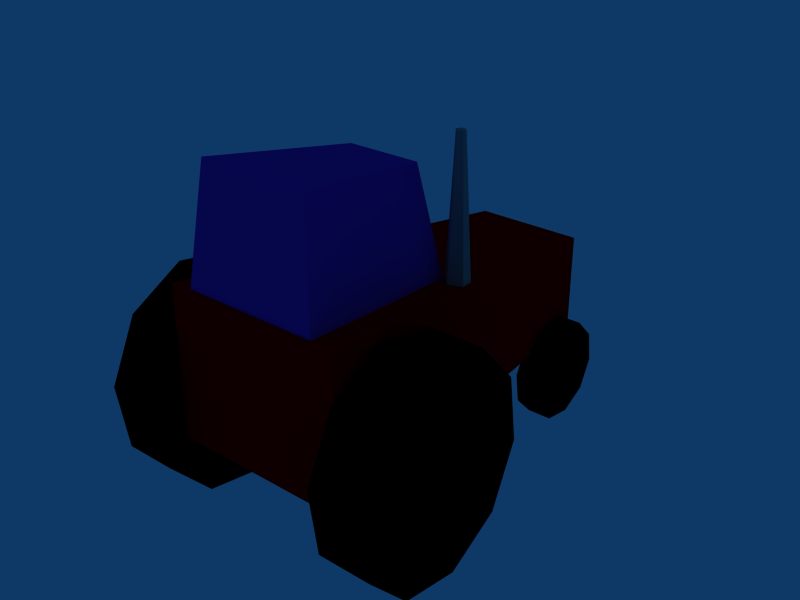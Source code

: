 # Source: tractor.blend  (saved by Blender 2.48.1; exported with 4.5.12 LTS)
import bpy
from mathutils import Matrix  # noqa: F401  (used for matrix-valued properties, if any)

bpy.ops.wm.read_factory_settings(use_empty=True)
scene = bpy.context.scene
scene.name = 'Scene'

# ---- collections
col_collection_1 = bpy.data.collections.new('Collection 1'); scene.collection.children.link(col_collection_1)

# ---- materials (node trees are filled in below, after node groups)
mat_material_006 = bpy.data.materials.new('Material.006')
mat_material_006.alpha_threshold = 0.0
mat_material_006.diffuse_color = (0.56, 0.56, 0.56, 1.0)
mat_material_006.roughness = 0.5
mat_material_006.line_color = (0.0, 0.0, 0.0, 1.0)
mat_material_008 = bpy.data.materials.new('Material.008')
mat_material_008.alpha_threshold = 0.0
mat_material_008.diffuse_color = (0.407, 0.1002, 0.7404, 1.0)
mat_material_008.roughness = 0.5
mat_material_008.line_color = (0.0, 0.0, 0.0, 1.0)
mat_material_004 = bpy.data.materials.new('Material.004')
mat_material_004.alpha_threshold = 0.0
mat_material_004.diffuse_color = (0.0, 0.0, 0.0, 1.0)
mat_material_004.roughness = 0.5
mat_material_004.line_color = (0.0, 0.0, 0.0, 1.0)
mat_material_005 = bpy.data.materials.new('Material.005')
mat_material_005.alpha_threshold = 0.0
mat_material_005.diffuse_color = (0.0, 0.0, 0.0, 1.0)
mat_material_005.roughness = 0.5
mat_material_005.line_color = (0.0, 0.0, 0.0, 1.0)
mat_material_002 = bpy.data.materials.new('Material.002')
mat_material_002.alpha_threshold = 0.0
mat_material_002.diffuse_color = (0.0, 0.0, 0.0, 1.0)
mat_material_002.roughness = 0.5
mat_material_002.line_color = (0.0, 0.0, 0.0, 1.0)
mat_material_001 = bpy.data.materials.new('Material.001')
mat_material_001.alpha_threshold = 0.0
mat_material_001.diffuse_color = (0.0, 0.0, 0.0, 1.0)
mat_material_001.roughness = 0.5
mat_material_001.line_color = (0.0, 0.0, 0.0, 1.0)
mat_material = bpy.data.materials.new('Material')
mat_material.alpha_threshold = 0.0
mat_material.diffuse_color = (1.0, 0.0, 0.0, 1.0)
mat_material.roughness = 0.5
mat_material.line_color = (0.0, 0.0, 0.0, 1.0)

# ---- material node trees

# ---- world
world_world = bpy.data.worlds.new('World'); scene.world = world_world
world_world.color = (0.05656, 0.2208, 0.4)
world_world.use_sun_shadow = False
world_world.sun_shadow_jitter_overblur = 0.0
world_world.cycles.sampling_method = 'MANUAL'
world_world.cycles.sample_map_resolution = 256

# ---- meshes
me_cylinder_004 = bpy.data.meshes.new('Cylinder.004')
me_cylinder_004.from_pydata([(0.2558, 0.2558, 0.01136), (0.3224, -0.1642, 0.01136), (-0.0566, -0.3573, 0.01136), (-0.3573, -0.0566, 0.01136), (-0.1642, 0.3224, 0.01136), (0.7071, 0.7071, 1.0), (0.891, -0.454, 1.0), (-0.1564, -0.9877, 1.0), (-0.9877, -0.1564, 1.0), (-0.454, 0.891, 1.0), (-1.902e-08, -1.902e-08, 0.01136), (0.0, 0.0, 1.0)], [], [(10, 0, 1), (11, 6, 5), (10, 1, 2), (11, 7, 6), (10, 2, 3), (11, 8, 7), (10, 3, 4), (11, 9, 8), (4, 0, 10), (11, 5, 9), (0, 5, 6, 1), (1, 6, 7, 2), (2, 7, 8, 3), (3, 8, 9, 4), (5, 0, 4, 9)])
me_cylinder_004.materials.append(mat_material_006)
me_cylinder_004.use_remesh_preserve_volume = False
me_cylinder_004.use_remesh_preserve_attributes = False
me_cylinder_004.use_mirror_vertex_groups = False
me_cylinder_004.update()
me_cube_004 = bpy.data.meshes.new('Cube.004')
me_cube_004.from_pydata([(0.5452, 1.459, -1.262), (0.8174, -0.8174, -1.0), (-0.8174, -0.8174, -1.0), (-0.5452, 1.459, -1.262), (0.4338, 1.14, 0.6003), (0.6505, -0.6505, 1.0), (-0.6505, -0.6505, 1.0), (-0.4338, 1.14, 0.6003)], [], [(0, 1, 2, 3), (4, 7, 6, 5), (0, 4, 5, 1), (1, 5, 6, 2), (2, 6, 7, 3), (4, 0, 3, 7)])
me_cube_004.materials.append(mat_material_008)
me_cube_004.use_remesh_preserve_volume = False
me_cube_004.use_remesh_preserve_attributes = False
me_cube_004.use_mirror_vertex_groups = False
me_cube_004.update()
me_cylinder_003 = bpy.data.meshes.new('Cylinder.003')
me_cylinder_003.from_pydata([(0.7071, 0.7071, -1.0), (0.9877, 0.1564, -1.0), (0.891, -0.454, -1.0), (0.454, -0.891, -1.0), (-0.1564, -0.9877, -1.0), (-0.7071, -0.7071, -1.0), (-0.9877, -0.1564, -1.0), (-0.891, 0.454, -1.0), (-0.454, 0.891, -1.0), (0.1564, 0.9877, -1.0), (0.7071, 0.7071, 1.0), (0.9877, 0.1564, 1.0), (0.891, -0.454, 1.0), (0.454, -0.891, 1.0), (-0.1564, -0.9877, 1.0), (-0.7071, -0.7071, 1.0), (-0.9877, -0.1564, 1.0), (-0.891, 0.454, 1.0), (-0.454, 0.891, 1.0), (0.1564, 0.9877, 1.0), (0.0, 0.0, -1.0), (0.0, 0.0, 1.0)], [], [(20, 0, 1), (21, 11, 10), (20, 1, 2), (21, 12, 11), (20, 2, 3), (21, 13, 12), (20, 3, 4), (21, 14, 13), (20, 4, 5), (21, 15, 14), (20, 5, 6), (21, 16, 15), (20, 6, 7), (21, 17, 16), (20, 7, 8), (21, 18, 17), (20, 8, 9), (21, 19, 18), (9, 0, 20), (21, 10, 19), (0, 10, 11, 1), (1, 11, 12, 2), (2, 12, 13, 3), (3, 13, 14, 4), (4, 14, 15, 5), (5, 15, 16, 6), (6, 16, 17, 7), (7, 17, 18, 8), (8, 18, 19, 9), (10, 0, 9, 19)])
me_cylinder_003.materials.append(mat_material_004)
me_cylinder_003.use_remesh_preserve_volume = False
me_cylinder_003.use_remesh_preserve_attributes = False
me_cylinder_003.use_mirror_vertex_groups = False
me_cylinder_003.update()
me_cylinder_002 = bpy.data.meshes.new('Cylinder.002')
me_cylinder_002.from_pydata([(0.7071, 0.7071, -1.0), (0.9877, 0.1564, -1.0), (0.891, -0.454, -1.0), (0.454, -0.891, -1.0), (-0.1564, -0.9877, -1.0), (-0.7071, -0.7071, -1.0), (-0.9877, -0.1564, -1.0), (-0.891, 0.454, -1.0), (-0.454, 0.891, -1.0), (0.1564, 0.9877, -1.0), (0.7071, 0.7071, 1.0), (0.9877, 0.1564, 1.0), (0.891, -0.454, 1.0), (0.454, -0.891, 1.0), (-0.1564, -0.9877, 1.0), (-0.7071, -0.7071, 1.0), (-0.9877, -0.1564, 1.0), (-0.891, 0.454, 1.0), (-0.454, 0.891, 1.0), (0.1564, 0.9877, 1.0), (0.0, 0.0, -1.0), (0.0, 0.0, 1.0)], [], [(20, 0, 1), (21, 11, 10), (20, 1, 2), (21, 12, 11), (20, 2, 3), (21, 13, 12), (20, 3, 4), (21, 14, 13), (20, 4, 5), (21, 15, 14), (20, 5, 6), (21, 16, 15), (20, 6, 7), (21, 17, 16), (20, 7, 8), (21, 18, 17), (20, 8, 9), (21, 19, 18), (9, 0, 20), (21, 10, 19), (0, 10, 11, 1), (1, 11, 12, 2), (2, 12, 13, 3), (3, 13, 14, 4), (4, 14, 15, 5), (5, 15, 16, 6), (6, 16, 17, 7), (7, 17, 18, 8), (8, 18, 19, 9), (10, 0, 9, 19)])
me_cylinder_002.materials.append(mat_material_005)
me_cylinder_002.use_remesh_preserve_volume = False
me_cylinder_002.use_remesh_preserve_attributes = False
me_cylinder_002.use_mirror_vertex_groups = False
me_cylinder_002.update()
me_cylinder_001 = bpy.data.meshes.new('Cylinder.001')
me_cylinder_001.from_pydata([(0.7071, 0.7071, -1.0), (0.9877, 0.1564, -1.0), (0.891, -0.454, -1.0), (0.454, -0.891, -1.0), (-0.1564, -0.9877, -1.0), (-0.7071, -0.7071, -1.0), (-0.9877, -0.1564, -1.0), (-0.891, 0.454, -1.0), (-0.454, 0.891, -1.0), (0.1564, 0.9877, -1.0), (0.7071, 0.7071, 1.0), (0.9877, 0.1564, 1.0), (0.891, -0.454, 1.0), (0.454, -0.891, 1.0), (-0.1564, -0.9877, 1.0), (-0.7071, -0.7071, 1.0), (-0.9877, -0.1564, 1.0), (-0.891, 0.454, 1.0), (-0.454, 0.891, 1.0), (0.1564, 0.9877, 1.0), (0.0, 0.0, -1.0), (0.0, 0.0, 1.0)], [], [(20, 0, 1), (21, 11, 10), (20, 1, 2), (21, 12, 11), (20, 2, 3), (21, 13, 12), (20, 3, 4), (21, 14, 13), (20, 4, 5), (21, 15, 14), (20, 5, 6), (21, 16, 15), (20, 6, 7), (21, 17, 16), (20, 7, 8), (21, 18, 17), (20, 8, 9), (21, 19, 18), (9, 0, 20), (21, 10, 19), (0, 10, 11, 1), (1, 11, 12, 2), (2, 12, 13, 3), (3, 13, 14, 4), (4, 14, 15, 5), (5, 15, 16, 6), (6, 16, 17, 7), (7, 17, 18, 8), (8, 18, 19, 9), (10, 0, 9, 19)])
me_cylinder_001.materials.append(mat_material_002)
me_cylinder_001.use_remesh_preserve_volume = False
me_cylinder_001.use_remesh_preserve_attributes = False
me_cylinder_001.use_mirror_vertex_groups = False
me_cylinder_001.update()
me_cylinder = bpy.data.meshes.new('Cylinder')
me_cylinder.from_pydata([(0.7071, 0.7071, -1.0), (0.9877, 0.1564, -1.0), (0.891, -0.454, -1.0), (0.454, -0.891, -1.0), (-0.1564, -0.9877, -1.0), (-0.7071, -0.7071, -1.0), (-0.9877, -0.1564, -1.0), (-0.891, 0.454, -1.0), (-0.454, 0.891, -1.0), (0.1564, 0.9877, -1.0), (0.7071, 0.7071, 1.0), (0.9877, 0.1564, 1.0), (0.891, -0.454, 1.0), (0.454, -0.891, 1.0), (-0.1564, -0.9877, 1.0), (-0.7071, -0.7071, 1.0), (-0.9877, -0.1564, 1.0), (-0.891, 0.454, 1.0), (-0.454, 0.891, 1.0), (0.1564, 0.9877, 1.0), (0.0, 0.0, -1.0), (0.0, 0.0, 1.0)], [], [(20, 0, 1), (21, 11, 10), (20, 1, 2), (21, 12, 11), (20, 2, 3), (21, 13, 12), (20, 3, 4), (21, 14, 13), (20, 4, 5), (21, 15, 14), (20, 5, 6), (21, 16, 15), (20, 6, 7), (21, 17, 16), (20, 7, 8), (21, 18, 17), (20, 8, 9), (21, 19, 18), (9, 0, 20), (21, 10, 19), (0, 10, 11, 1), (1, 11, 12, 2), (2, 12, 13, 3), (3, 13, 14, 4), (4, 14, 15, 5), (5, 15, 16, 6), (6, 16, 17, 7), (7, 17, 18, 8), (8, 18, 19, 9), (10, 0, 9, 19)])
me_cylinder.materials.append(mat_material_001)
me_cylinder.use_remesh_preserve_volume = False
me_cylinder.use_remesh_preserve_attributes = False
me_cylinder.use_mirror_vertex_groups = False
me_cylinder.update()
me_cube = bpy.data.meshes.new('Cube')
me_cube.from_pydata([(1.0, 1.0, -1.0), (0.6154, -3.383, -1.0), (-0.6154, -3.383, -1.0), (-1.0, 1.0, -1.0), (1.0, 1.0, 0.1001), (0.6154, -3.383, -0.2818), (-0.6154, -3.383, -0.2818), (-1.0, 1.0, 0.1001)], [], [(0, 1, 2, 3), (4, 7, 6, 5), (0, 4, 5, 1), (1, 5, 6, 2), (2, 6, 7, 3), (4, 0, 3, 7)])
me_cube.materials.append(mat_material)
me_cube.use_remesh_preserve_volume = False
me_cube.use_remesh_preserve_attributes = False
me_cube.use_mirror_vertex_groups = False
me_cube.update()

# ---- objects
ob_cylinder = bpy.data.objects.new('Cylinder', me_cylinder_004)
ob_cube_024 = bpy.data.objects.new('Cube.024', me_cube_004)
ob_tire_fl = bpy.data.objects.new('tire_FL', me_cylinder_003)
ob_tire_fr = bpy.data.objects.new('tire_FR', me_cylinder_002)
ob_tire_rr = bpy.data.objects.new('tire_RR', me_cylinder_001)
ob_tire_rl = bpy.data.objects.new('tire_RL', me_cylinder)
ob_body = bpy.data.objects.new('body', me_cube)

# ---- transforms, parenting, visibility, modifiers, constraints
ob_cylinder.location = (0.3399, 0.3473, 0.5333)
ob_cylinder.scale = (0.01993, 0.01993, -0.2359)
ob_cylinder.lock_rotations_4d = False
ob_cylinder.empty_display_type = 'ARROWS'
ob_cylinder.lineart.crease_threshold = 0.0
ob_cube_024.location = (0.2482, 0.1571, 0.4334)
ob_cube_024.scale = (0.1291, 0.1291, 0.0963)
ob_cube_024.lock_rotations_4d = False
ob_cube_024.empty_display_type = 'ARROWS'
ob_cube_024.lineart.crease_threshold = 0.0
ob_tire_fl.location = (0.1443, 0.5921, 0.07886)
ob_tire_fl.rotation_euler = (-9.425, -1.571, 0.0)
ob_tire_fl.scale = (0.07991, 0.07796, 0.01921)
ob_tire_fl.lock_rotations_4d = False
ob_tire_fl.empty_display_type = 'ARROWS'
ob_tire_fl.lineart.crease_threshold = 0.0
ob_tire_fr.location = (0.3536, 0.5921, 0.07886)
ob_tire_fr.rotation_euler = (-9.425, -1.571, 0.0)
ob_tire_fr.scale = (0.07991, 0.07796, 0.01921)
ob_tire_fr.lock_rotations_4d = False
ob_tire_fr.empty_display_type = 'ARROWS'
ob_tire_fr.lineart.crease_threshold = 0.0
ob_tire_rr.location = (0.4297, 0.154, 0.1673)
ob_tire_rr.rotation_euler = (-9.425, -1.571, 0.0)
ob_tire_rr.scale = (0.1687, 0.1551, 0.04055)
ob_tire_rr.lock_rotations_4d = False
ob_tire_rr.empty_display_type = 'ARROWS'
ob_tire_rr.lineart.crease_threshold = 0.0
ob_tire_rl.location = (0.07139, 0.154, 0.1673)
ob_tire_rl.rotation_euler = (-9.425, -1.571, 0.0)
ob_tire_rl.scale = (0.1687, 0.1551, 0.04055)
ob_tire_rl.lock_rotations_4d = False
ob_tire_rl.empty_display_type = 'ARROWS'
ob_tire_rl.lineart.crease_threshold = 0.0
ob_body.location = (0.25, 0.1891, 0.335)
ob_body.rotation_euler = (0.0, -0.0, -9.425)
ob_body.scale = (0.1379, 0.1379, 0.2119)
ob_body.lock_rotations_4d = False
ob_body.empty_display_type = 'ARROWS'
ob_body.color = (0.0, 0.0, 0.0, 1.0)
ob_body.lineart.crease_threshold = 0.0

# ---- collection membership
col_collection_1.objects.link(ob_cylinder)
col_collection_1.objects.link(ob_cube_024)
col_collection_1.objects.link(ob_tire_fl)
col_collection_1.objects.link(ob_tire_fr)
col_collection_1.objects.link(ob_tire_rr)
col_collection_1.objects.link(ob_tire_rl)
col_collection_1.objects.link(ob_body)

# ---- scene / render settings (as saved in the file)
scene.frame_start = 1; scene.frame_end = 250; scene.frame_set(1)
scene.render.engine = 'BLENDER_EEVEE_NEXT'
scene.render.image_settings.file_format = 'JPEG'
scene.render.image_settings.color_mode = 'RGB'
scene.render.image_settings.compression = 90
scene.render.resolution_x = 800
scene.render.resolution_y = 600
scene.render.pixel_aspect_x = 100.0
scene.render.pixel_aspect_y = 100.0
scene.render.fps = 25
scene.render.dither_intensity = 0.0
scene.render.use_compositing = False
scene.render.use_sequencer = False
scene.render.bake_margin = 2
scene.render.bake_bias = 0.0
scene.render.use_stamp_time = False
scene.render.use_stamp_date = False
scene.render.use_stamp_frame = False
scene.render.use_stamp_camera = False
scene.render.use_stamp_scene = False
scene.render.use_stamp_filename = False
scene.render.use_stamp_render_time = False
scene.render.stamp_font_size = 0
scene.cycles.use_denoising = False
scene.cycles.samples = 10
scene.cycles.sampling_pattern = 'TABULATED_SOBOL'
scene.cycles.light_sampling_threshold = 0.0
scene.cycles.use_adaptive_sampling = False
scene.cycles.use_light_tree = False
scene.cycles.blur_glossy = 0.0
scene.cycles.volume_bounces = 1
scene.cycles.pixel_filter_type = 'GAUSSIAN'
scene.cycles.sample_clamp_indirect = 0.0
scene.view_settings.view_transform = 'Raw'
bpy.context.view_layer.update()

# ---- added for rendering (the .blend has no active camera): camera
cam_auto = bpy.data.cameras.new('AutoCamera')
cam_auto.lens = 50.0
cam_auto.sensor_width = 36.0
cam_auto.clip_end = 1000.0
ob_auto_camera = bpy.data.objects.new('AutoCamera', cam_auto)
scene.collection.objects.link(ob_auto_camera)
ob_auto_camera.location = (1.13862, -0.730752, 0.975746)
ob_auto_camera.rotation_euler = (1.09748, -7.21219e-08, 0.694738)
scene.camera = ob_auto_camera
bpy.context.view_layer.update()
